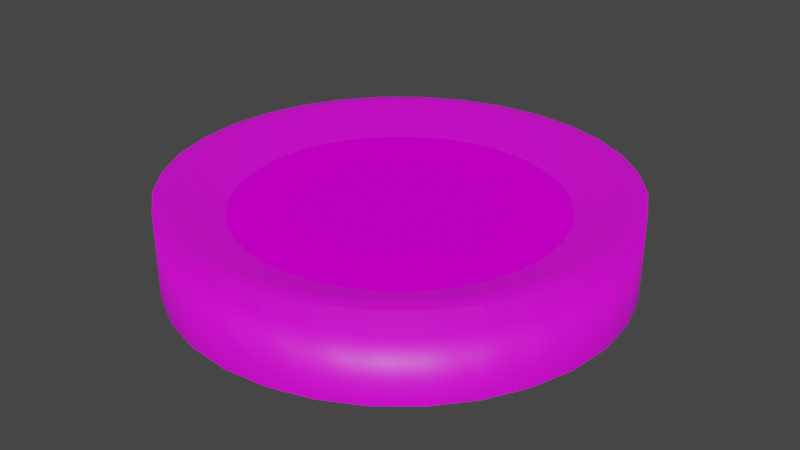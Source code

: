 # Source: water_bowl.blend  (saved by Blender 3.3.6; exported with 4.5.12 LTS)
import bpy
from mathutils import Matrix  # noqa: F401  (used for matrix-valued properties, if any)

bpy.ops.wm.read_factory_settings(use_empty=True)
scene = bpy.context.scene
scene.name = 'Scene'

# ---- collections
col_collection = bpy.data.collections.new('Collection'); scene.collection.children.link(col_collection)

# ---- images (referenced by path relative to the original .blend; pixels are not part of the script)
import os
ASSET_DIR = os.environ.get("B2B_ASSET_DIR", "")  # directory of the original .blend (textures are referenced by path, not embedded)
HERE = os.path.dirname(os.path.abspath(__file__))  # packed textures are extracted next to this script under _unpacked/

def load_image(name, relpath, width, height, colorspace="sRGB"):
    """Load a texture the original file referenced (path relative to the .blend, or extracted next to this script)."""
    p = next((c for c in (os.path.join(HERE, relpath), os.path.join(ASSET_DIR, relpath)) if relpath and os.path.exists(c)), "")
    if p:
        img = bpy.data.images.load(p, check_existing=True)
        img.name = name
    else:  # same state as the original file: an image datablock whose file is absent (Cycles renders it pink)
        img = bpy.data.images.new(name, width, height)
        img.source = "FILE"
        img.filepath = "//" + (relpath or name)
    img.colorspace_settings.name = colorspace
    return img
img_green_texture_jpg = load_image('green_texture.jpg', 'green_texture.jpg', 1024, 1024, 'sRGB')
img_water_texture_jpg = load_image('water_texture.jpg', 'water_texture.jpg', 1024, 1024, 'sRGB')

# ---- materials (node trees are filled in below, after node groups)
mat_bowl = bpy.data.materials.new('Bowl')
mat_bowl.use_transparent_shadow = False
mat_material_001 = bpy.data.materials.new('Material.001')
mat_material_001.use_transparent_shadow = False

# ---- material node trees
mat_bowl.use_nodes = True; mat_bowl.node_tree.nodes.clear()
_N = mat_bowl.node_tree.nodes; _L = mat_bowl.node_tree.links
n0 = _N.new('ShaderNodeBsdfPrincipled'); n0.name = 'Principled BSDF'; n0.location = (10, 300)
n0.distribution = 'GGX'
n0.subsurface_method = 'RANDOM_WALK_SKIN'
n0.inputs[3].default_value = 1.45
n0.inputs[27].default_value = (0.0, 0.0, 0.0, 1.0)
n0.inputs[28].default_value = 1.0
n1 = _N.new('ShaderNodeOutputMaterial'); n1.name = 'Material Output'; n1.location = (300, 300)
n2 = _N.new('ShaderNodeTexImage'); n2.name = 'Image Texture'; n2.location = (-280, 275)
n2.image = img_green_texture_jpg
_L.new(n0.outputs[0], n1.inputs[0])
_L.new(n2.outputs[0], n0.inputs[0])
n1.is_active_output = True
mat_material_001.use_nodes = True; mat_material_001.node_tree.nodes.clear()
_N = mat_material_001.node_tree.nodes; _L = mat_material_001.node_tree.links
n0 = _N.new('ShaderNodeBsdfPrincipled'); n0.name = 'Principled BSDF'; n0.location = (10, 300)
n0.distribution = 'GGX'
n0.subsurface_method = 'RANDOM_WALK_SKIN'
n0.inputs[2].default_value = 0.0
n0.inputs[3].default_value = 1.45
n0.inputs[13].default_value = 0.0
n0.inputs[27].default_value = (0.0, 0.0, 0.0, 1.0)
n0.inputs[28].default_value = 1.0
n1 = _N.new('ShaderNodeOutputMaterial'); n1.name = 'Material Output'; n1.location = (300, 300)
n2 = _N.new('ShaderNodeTexImage'); n2.name = 'Image Texture'; n2.location = (-280, 275)
n2.image = img_water_texture_jpg
_L.new(n0.outputs[0], n1.inputs[0])
_L.new(n2.outputs[0], n0.inputs[0])
n1.is_active_output = True

# ---- world
world_world = bpy.data.worlds.new('World'); scene.world = world_world
world_world.use_nodes = True; world_world.node_tree.nodes.clear()
_N = world_world.node_tree.nodes; _L = world_world.node_tree.links
n0 = _N.new('ShaderNodeOutputWorld'); n0.name = 'World Output'; n0.location = (300, 300)
n1 = _N.new('ShaderNodeBackground'); n1.name = 'Background'; n1.location = (10, 300)
n1.inputs[0].default_value = (0.05088, 0.05088, 0.05088, 1.0)
_L.new(n1.outputs[0], n0.inputs[0])
n0.is_active_output = True
world_world.color = (0.05088, 0.05088, 0.05088)
world_world.use_sun_shadow = False
world_world.sun_shadow_jitter_overblur = 0.0

# ---- meshes
me_cylinder = bpy.data.meshes.new('Cylinder')
me_cylinder.from_pydata([(0.0, 1.0, -1.0), (0.0, 1.0, 1.0), (0.1951, 0.9808, -1.0), (0.1951, 0.9808, 1.0), (0.3827, 0.9239, -1.0), (0.3827, 0.9239, 1.0), (0.5556, 0.8315, -1.0), (0.5556, 0.8315, 1.0), (0.7071, 0.7071, -1.0), (0.7071, 0.7071, 1.0), (0.8315, 0.5556, -1.0), (0.8315, 0.5556, 1.0), (0.9239, 0.3827, -1.0), (0.9239, 0.3827, 1.0), (0.9808, 0.1951, -1.0), (0.9808, 0.1951, 1.0), (1.0, 0.0, -1.0), (1.0, 0.0, 1.0), (0.9808, -0.1951, -1.0), (0.9808, -0.1951, 1.0), (0.9239, -0.3827, -1.0), (0.9239, -0.3827, 1.0), (0.8315, -0.5556, -1.0), (0.8315, -0.5556, 1.0), (0.7071, -0.7071, -1.0), (0.7071, -0.7071, 1.0), (0.5556, -0.8315, -1.0), (0.5556, -0.8315, 1.0), (0.3827, -0.9239, -1.0), (0.3827, -0.9239, 1.0), (0.1951, -0.9808, -1.0), (0.1951, -0.9808, 1.0), (0.0, -1.0, -1.0), (0.0, -1.0, 1.0), (-0.1951, -0.9808, -1.0), (-0.1951, -0.9808, 1.0), (-0.3827, -0.9239, -1.0), (-0.3827, -0.9239, 1.0), (-0.5556, -0.8315, -1.0), (-0.5556, -0.8315, 1.0), (-0.7071, -0.7071, -1.0), (-0.7071, -0.7071, 1.0), (-0.8315, -0.5556, -1.0), (-0.8315, -0.5556, 1.0), (-0.9239, -0.3827, -1.0), (-0.9239, -0.3827, 1.0), (-0.9808, -0.1951, -1.0), (-0.9808, -0.1951, 1.0), (-1.0, 0.0, -1.0), (-1.0, 0.0, 1.0), (-0.9808, 0.1951, -1.0), (-0.9808, 0.1951, 1.0), (-0.9239, 0.3827, -1.0), (-0.9239, 0.3827, 1.0), (-0.8315, 0.5556, -1.0), (-0.8315, 0.5556, 1.0), (-0.7071, 0.7071, -1.0), (-0.7071, 0.7071, 1.0), (-0.5556, 0.8315, -1.0), (-0.5556, 0.8315, 1.0), (-0.3827, 0.9239, -1.0), (-0.3827, 0.9239, 1.0), (-0.1951, 0.9808, -1.0), (-0.1951, 0.9808, 1.0), (0.1792, 0.9007, 1.0), (5.799e-10, 0.9183, 1.0), (0.3514, 0.8484, 1.0), (0.5102, 0.7635, 1.0), (0.6493, 0.6493, 1.0), (0.7635, 0.5102, 1.0), (0.8484, 0.3514, 1.0), (0.9007, 0.1792, 1.0), (0.9183, -2.32e-10, 1.0), (0.9007, -0.1792, 1.0), (0.8484, -0.3514, 1.0), (0.7635, -0.5102, 1.0), (0.6493, -0.6493, 1.0), (0.5102, -0.7635, 1.0), (0.3514, -0.8484, 1.0), (0.1792, -0.9007, 1.0), (5.799e-10, -0.9183, 1.0), (-0.1792, -0.9007, 1.0), (-0.3514, -0.8484, 1.0), (-0.5102, -0.7635, 1.0), (-0.6493, -0.6493, 1.0), (-0.7635, -0.5102, 1.0), (-0.8484, -0.3514, 1.0), (-0.9007, -0.1792, 1.0), (-0.9183, -2.32e-10, 1.0), (-0.9007, 0.1792, 1.0), (-0.8484, 0.3514, 1.0), (-0.7635, 0.5102, 1.0), (-0.6493, 0.6493, 1.0), (-0.5102, 0.7635, 1.0), (-0.3514, 0.8484, 1.0), (-0.1792, 0.9007, 1.0), (0.1396, 0.7016, 0.5185), (-1.274e-09, 0.7154, 0.5185), (0.2738, 0.6609, 0.5185), (0.3974, 0.5948, 0.5185), (0.5058, 0.5058, 0.5185), (0.5948, 0.3974, 0.5185), (0.6609, 0.2738, 0.5185), (0.7016, 0.1396, 0.5185), (0.7154, -8.083e-10, 0.5185), (0.7016, -0.1396, 0.5185), (0.6609, -0.2738, 0.5185), (0.5948, -0.3974, 0.5185), (0.5058, -0.5058, 0.5185), (0.3974, -0.5948, 0.5185), (0.2738, -0.6609, 0.5185), (0.1396, -0.7016, 0.5185), (-1.274e-09, -0.7154, 0.5185), (-0.1396, -0.7016, 0.5185), (-0.2738, -0.6609, 0.5185), (-0.3974, -0.5948, 0.5185), (-0.5058, -0.5058, 0.5185), (-0.5948, -0.3974, 0.5185), (-0.6609, -0.2738, 0.5185), (-0.7016, -0.1396, 0.5185), (-0.7154, -8.083e-10, 0.5185), (-0.7016, 0.1396, 0.5185), (-0.6609, 0.2738, 0.5185), (-0.5948, 0.3974, 0.5185), (-0.5058, 0.5058, 0.5185), (-0.3974, 0.5948, 0.5185), (-0.2738, 0.6609, 0.5185), (-0.1396, 0.7016, 0.5185)], [], [(0, 1, 3, 2), (2, 3, 5, 4), (4, 5, 7, 6), (6, 7, 9, 8), (8, 9, 11, 10), (10, 11, 13, 12), (12, 13, 15, 14), (14, 15, 17, 16), (16, 17, 19, 18), (18, 19, 21, 20), (20, 21, 23, 22), (22, 23, 25, 24), (24, 25, 27, 26), (26, 27, 29, 28), (28, 29, 31, 30), (30, 31, 33, 32), (32, 33, 35, 34), (34, 35, 37, 36), (36, 37, 39, 38), (38, 39, 41, 40), (40, 41, 43, 42), (42, 43, 45, 44), (44, 45, 47, 46), (46, 47, 49, 48), (48, 49, 51, 50), (50, 51, 53, 52), (52, 53, 55, 54), (54, 55, 57, 56), (56, 57, 59, 58), (58, 59, 61, 60), (5, 3, 64, 66), (60, 61, 63, 62), (62, 63, 1, 0), (68, 67, 99, 100), (23, 21, 74, 75), (41, 39, 83, 84), (59, 57, 92, 93), (15, 13, 70, 71), (33, 31, 79, 80), (51, 49, 88, 89), (7, 5, 66, 67), (25, 23, 75, 76), (43, 41, 84, 85), (61, 59, 93, 94), (17, 15, 71, 72), (35, 33, 80, 81), (53, 51, 89, 90), (9, 7, 67, 68), (27, 25, 76, 77), (45, 43, 85, 86), (63, 61, 94, 95), (19, 17, 72, 73), (37, 35, 81, 82), (55, 53, 90, 91), (11, 9, 68, 69), (29, 27, 77, 78), (3, 1, 65, 64), (47, 45, 86, 87), (1, 63, 95, 65), (21, 19, 73, 74), (39, 37, 82, 83), (57, 55, 91, 92), (13, 11, 69, 70), (31, 29, 78, 79), (49, 47, 87, 88), (96, 97, 127, 126, 125, 124, 123, 122, 121, 120, 119, 118, 117, 116, 115, 114, 113, 112, 111, 110, 109, 108, 107, 106, 105, 104, 103, 102, 101, 100, 99, 98), (95, 94, 126, 127), (82, 81, 113, 114), (69, 68, 100, 101), (65, 95, 127, 97), (83, 82, 114, 115), (70, 69, 101, 102), (84, 83, 115, 116), (71, 70, 102, 103), (85, 84, 116, 117), (72, 71, 103, 104), (86, 85, 117, 118), (73, 72, 104, 105), (87, 86, 118, 119), (74, 73, 105, 106), (88, 87, 119, 120), (75, 74, 106, 107), (89, 88, 120, 121), (76, 75, 107, 108), (90, 89, 121, 122), (77, 76, 108, 109), (91, 90, 122, 123), (78, 77, 109, 110), (64, 65, 97, 96), (92, 91, 123, 124), (79, 78, 110, 111), (66, 64, 96, 98), (93, 92, 124, 125), (80, 79, 111, 112), (67, 66, 98, 99), (94, 93, 125, 126), (81, 80, 112, 113)])
me_cylinder.polygons.foreach_set('use_smooth', [1, 1, 1, 1, 1, 1, 1, 1, 1, 1, 1, 1, 1, 1, 1, 1, 1, 1, 1, 1, 1, 1, 1, 1, 1, 1, 1, 1, 1, 1, 1, 1, 1, 1, 1, 1, 1, 1, 1, 1, 1, 1, 1, 1, 1, 1, 1, 1, 1, 1, 1, 1, 1, 1, 1, 1, 1, 1, 1, 1, 1, 1, 1, 1, 1, 0, 1, 1, 1, 1, 1, 1, 1, 1, 1, 1, 1, 1, 1, 1, 1, 1, 1, 1, 1, 1, 1, 1, 1, 1, 1, 1, 1, 1, 1, 1, 1])
me_cylinder.polygons.foreach_set('material_index', [0, 0, 0, 0, 0, 0, 0, 0, 0, 0, 0, 0, 0, 0, 0, 0, 0, 0, 0, 0, 0, 0, 0, 0, 0, 0, 0, 0, 0, 0, 0, 0, 0, 0, 0, 0, 0, 0, 0, 0, 0, 0, 0, 0, 0, 0, 0, 0, 0, 0, 0, 0, 0, 0, 0, 0, 0, 0, 0, 0, 0, 0, 0, 0, 0, 1, 0, 0, 0, 0, 0, 0, 0, 0, 0, 0, 0, 0, 0, 0, 0, 0, 0, 0, 0, 0, 0, 0, 0, 0, 0, 0, 0, 0, 0, 0, 0])
_uv = me_cylinder.uv_layers.new(name='UVMap')
_uv.uv.foreach_set('vector', [0.4725, 0.5, 0.4725, 1.0, 0.4273, 1.0, 0.4273, 0.5, 0.4273, 0.5, 0.4273, 1.0, 0.3865, 1.0, 0.3865, 0.5, 0.3865, 0.5, 0.3865, 1.0, 0.3519, 1.0, 0.3519, 0.5, 0.3519, 0.0, 0.3519, 0.5, 0.3111, 0.5, 0.3111, 0.0, 0.3111, 0.0, 0.3111, 0.5, 0.2658, 0.5, 0.2658, 0.0, 0.2658, 0.0, 0.2658, 0.5, 0.2178, 0.5, 0.2178, 0.0, 0.2178, 0.0, 0.2178, 0.5, 0.1687, 0.5, 0.1687, 0.0, 0.1687, 0.0, 0.1687, 0.5, 0.1207, 0.5, 0.1207, 0.0, 0.1207, 0.0, 0.1207, 0.5, 0.0754, 0.5, 0.0754, 0.0, 0.0754, 0.0, 0.0754, 0.5, 0.03465, 0.5, 0.03465, 0.0, 0.03465, 0.0, 0.03465, 0.5, 0.0, 0.5, 0.0, 0.0, 0.7037, 0.0, 0.7037, 0.5, 0.663, 0.5, 0.663, 0.0, 0.663, 0.0, 0.663, 0.5, 0.6177, 0.5, 0.6177, 0.0, 0.6177, 0.0, 0.6177, 0.5, 0.5696, 0.5, 0.5696, 0.0, 0.5696, 0.0, 0.5696, 0.5, 0.5206, 0.5, 0.5206, 0.0, 0.5206, 0.0, 0.5206, 0.5, 0.4725, 0.5, 0.4725, 0.0, 0.4725, 0.0, 0.4725, 0.5, 0.4273, 0.5, 0.4273, 0.0, 0.4273, 0.0, 0.4273, 0.5, 0.3865, 0.5, 0.3865, 0.0, 0.3865, 0.0, 0.3865, 0.5, 0.3519, 0.5, 0.3519, 0.0, 0.3519, 0.5, 0.3519, 1.0, 0.3111, 1.0, 0.3111, 0.5, 0.3111, 0.5, 0.3111, 1.0, 0.2658, 1.0, 0.2658, 0.5, 0.2658, 0.5, 0.2658, 1.0, 0.2178, 1.0, 0.2178, 0.5, 0.2178, 0.5, 0.2178, 1.0, 0.1687, 1.0, 0.1687, 0.5, 0.1687, 0.5, 0.1687, 1.0, 0.1207, 1.0, 0.1207, 0.5, 0.1207, 0.5, 0.1207, 1.0, 0.0754, 1.0, 0.0754, 0.5, 0.0754, 0.5, 0.0754, 1.0, 0.03465, 1.0, 0.03465, 0.5, 0.03465, 0.5, 0.03465, 1.0, 0.0, 1.0, 0.0, 0.5, 0.7037, 0.5, 0.7037, 1.0, 0.663, 1.0, 0.663, 0.5, 0.663, 0.5, 0.663, 1.0, 0.6177, 1.0, 0.6177, 0.5, 0.6177, 0.5, 0.6177, 1.0, 0.5696, 1.0, 0.5696, 0.5, 0.02001, 0.6451, 0.0004125, 0.5489, 0.04093, 0.5449, 0.05892, 0.6333, 0.5696, 0.5, 0.5696, 1.0, 0.5206, 1.0, 0.5206, 0.5, 0.5206, 0.5, 0.5206, 1.0, 0.4725, 1.0, 0.4725, 0.5, 0.1444, 0.7909, 0.09388, 0.7163, 0.2825, 0.6119, 0.3088, 0.6514, 0.7366, 0.9385, 0.6458, 0.9759, 0.6342, 0.9369, 0.7176, 0.9025, 0.8883, 0.1806, 0.943, 0.262, 0.9071, 0.2811, 0.8568, 0.2064, 0.1115, 0.1811, 0.1813, 0.1114, 0.207, 0.1431, 0.143, 0.2071, 0.3553, 0.9763, 0.2646, 0.9393, 0.2837, 0.9035, 0.3671, 0.9374, 0.9999, 0.5468, 0.9806, 0.643, 0.9418, 0.631, 0.9595, 0.5427, 0.4511, 9.974e-05, 0.5496, 0.0001713, 0.5454, 0.04076, 0.4549, 0.04075, 0.05809, 0.7356, 0.02001, 0.6451, 0.05892, 0.6333, 0.09388, 0.7163, 0.8184, 0.8842, 0.7366, 0.9385, 0.7176, 0.9025, 0.7928, 0.8525, 0.8187, 0.1113, 0.8883, 0.1806, 0.8568, 0.2064, 0.7929, 0.1428, 0.05675, 0.263, 0.1115, 0.1811, 0.143, 0.2071, 0.09267, 0.2823, 0.4515, 0.9951, 0.3553, 0.9763, 0.3671, 0.9374, 0.4555, 0.9546, 0.9999, 0.4487, 0.9999, 0.5468, 0.9595, 0.5427, 0.9594, 0.4526, 0.3544, 0.0192, 0.4511, 9.974e-05, 0.4549, 0.04075, 0.3661, 0.05834, 0.1131, 0.8167, 0.05809, 0.7356, 0.09388, 0.7163, 0.1444, 0.7909, 0.8881, 0.815, 0.8184, 0.8842, 0.7928, 0.8525, 0.8568, 0.7889, 0.737, 0.0569, 0.8187, 0.1113, 0.7929, 0.1428, 0.7177, 0.09278, 0.01912, 0.354, 0.05675, 0.263, 0.09267, 0.2823, 0.05811, 0.3659, 0.5496, 0.9949, 0.4515, 0.9951, 0.4555, 0.9546, 0.5457, 0.9545, 0.9807, 0.3526, 0.9999, 0.4487, 0.9594, 0.4526, 0.9417, 0.3643, 0.2633, 0.05679, 0.3544, 0.0192, 0.3661, 0.05834, 0.2824, 0.09291, 0.1829, 0.8855, 0.1131, 0.8167, 0.1444, 0.7909, 0.2085, 0.854, 0.9429, 0.7336, 0.8881, 0.815, 0.8568, 0.7889, 0.9071, 0.7141, 0.0004125, 0.5489, 9.974e-05, 0.4505, 0.04065, 0.4546, 0.04093, 0.5449, 0.6461, 0.01936, 0.737, 0.0569, 0.7177, 0.09278, 0.6341, 0.05834, 9.974e-05, 0.4505, 0.01912, 0.354, 0.05811, 0.3659, 0.04065, 0.4546, 0.6458, 0.9759, 0.5496, 0.9949, 0.5457, 0.9545, 0.6342, 0.9369, 0.943, 0.262, 0.9807, 0.3526, 0.9417, 0.3643, 0.9071, 0.2811, 0.1813, 0.1114, 0.2633, 0.05679, 0.2824, 0.09291, 0.207, 0.1431, 0.2646, 0.9393, 0.1829, 0.8855, 0.2085, 0.854, 0.2837, 0.9035, 0.9806, 0.643, 0.9429, 0.7336, 0.9071, 0.7141, 0.9418, 0.631, 0.5496, 0.0001713, 0.6461, 0.01936, 0.6341, 0.05834, 0.5454, 0.04076, 0.01921, 0.3542, 0.05691, 0.2632, 0.1116, 0.1813, 0.1813, 0.1116, 0.2632, 0.05691, 0.3542, 0.01921, 0.4508, 8.373e-08, 0.5492, 0.0, 0.6458, 0.01921, 0.7368, 0.05691, 0.8187, 0.1116, 0.8884, 0.1813, 0.9431, 0.2632, 0.9808, 0.3542, 1.0, 0.4508, 1.0, 0.5492, 0.9808, 0.6458, 0.9431, 0.7368, 0.8884, 0.8187, 0.8187, 0.8884, 0.7368, 0.9431, 0.6458, 0.9808, 0.5492, 1.0, 0.4508, 1.0, 0.3542, 0.9808, 0.2632, 0.9431, 0.1813, 0.8884, 0.1116, 0.8187, 0.05691, 0.7368, 0.01921, 0.6458, 0.0, 0.5492, 0.0, 0.4508, 0.05811, 0.3659, 0.09267, 0.2823, 0.2845, 0.3826, 0.2657, 0.4266, 0.9417, 0.3643, 0.9594, 0.4526, 0.7457, 0.4761, 0.7367, 0.4295, 0.2085, 0.854, 0.1444, 0.7909, 0.3088, 0.6514, 0.3424, 0.685, 0.04065, 0.4546, 0.05811, 0.3659, 0.2657, 0.4266, 0.2559, 0.4734, 0.9071, 0.2811, 0.9417, 0.3643, 0.7367, 0.4295, 0.7187, 0.3854, 0.2837, 0.9035, 0.2085, 0.854, 0.3424, 0.685, 0.3819, 0.7112, 0.8568, 0.2064, 0.9071, 0.2811, 0.7187, 0.3854, 0.6922, 0.3457, 0.3671, 0.9374, 0.2837, 0.9035, 0.3819, 0.7112, 0.4262, 0.7294, 0.7929, 0.1428, 0.8568, 0.2064, 0.6922, 0.3457, 0.6583, 0.3119, 0.4555, 0.9546, 0.3671, 0.9374, 0.4262, 0.7294, 0.4736, 0.7386, 0.7177, 0.09278, 0.7929, 0.1428, 0.6583, 0.3119, 0.6184, 0.2851, 0.5457, 0.9545, 0.4555, 0.9546, 0.4736, 0.7386, 0.5219, 0.739, 0.6341, 0.05834, 0.7177, 0.09278, 0.6184, 0.2851, 0.574, 0.2665, 0.6342, 0.9369, 0.5457, 0.9545, 0.5219, 0.739, 0.5694, 0.73, 0.5454, 0.04076, 0.6341, 0.05834, 0.574, 0.2665, 0.5267, 0.257, 0.7176, 0.9025, 0.6342, 0.9369, 0.5694, 0.73, 0.6141, 0.7121, 0.4549, 0.04075, 0.5454, 0.04076, 0.5267, 0.257, 0.4784, 0.2565, 0.7928, 0.8525, 0.7176, 0.9025, 0.6141, 0.7121, 0.6545, 0.6862, 0.3661, 0.05834, 0.4549, 0.04075, 0.4784, 0.2565, 0.4311, 0.2654, 0.8568, 0.7889, 0.7928, 0.8525, 0.6545, 0.6862, 0.689, 0.6529, 0.2824, 0.09291, 0.3661, 0.05834, 0.4311, 0.2654, 0.3864, 0.2833, 0.9071, 0.7141, 0.8568, 0.7889, 0.689, 0.6529, 0.7162, 0.6136, 0.04093, 0.5449, 0.04065, 0.4546, 0.2559, 0.4734, 0.2555, 0.5211, 0.207, 0.1431, 0.2824, 0.09291, 0.3864, 0.2833, 0.346, 0.3095, 0.9418, 0.631, 0.9071, 0.7141, 0.7162, 0.6136, 0.7352, 0.57, 0.05892, 0.6333, 0.04093, 0.5449, 0.2555, 0.5211, 0.2645, 0.5678, 0.143, 0.2071, 0.207, 0.1431, 0.346, 0.3095, 0.3117, 0.3431, 0.9595, 0.5427, 0.9418, 0.631, 0.7352, 0.57, 0.7451, 0.5236, 0.09388, 0.7163, 0.05892, 0.6333, 0.2645, 0.5678, 0.2825, 0.6119, 0.09267, 0.2823, 0.143, 0.2071, 0.3117, 0.3431, 0.2845, 0.3826, 0.9594, 0.4526, 0.9595, 0.5427, 0.7451, 0.5236, 0.7457, 0.4761])
me_cylinder.materials.append(mat_bowl)
me_cylinder.materials.append(mat_material_001)
me_cylinder.update()

# ---- objects
ob_cylinder = bpy.data.objects.new('Cylinder', me_cylinder)

# ---- transforms, parenting, visibility, modifiers, constraints
ob_cylinder.location = (0.0, 0.0, 0.1308)
ob_cylinder.scale = (0.656, 0.656, 0.1274)

# ---- collection membership
col_collection.objects.link(ob_cylinder)

# ---- scene / render settings (as saved in the file)
scene.frame_start = 1; scene.frame_end = 250; scene.frame_set(1)
scene.render.engine = 'BLENDER_EEVEE_NEXT'
scene.cycles.sampling_pattern = 'TABULATED_SOBOL'
scene.cycles.use_light_tree = False
scene.view_settings.view_transform = 'Filmic'
bpy.context.view_layer.update()

# ---- added for rendering (the .blend has no active camera and no usable light): camera, sun
cam_auto = bpy.data.cameras.new('AutoCamera')
cam_auto.lens = 50.0
cam_auto.sensor_width = 36.0
cam_auto.clip_end = 1000.0
ob_auto_camera = bpy.data.objects.new('AutoCamera', cam_auto)
scene.collection.objects.link(ob_auto_camera)
ob_auto_camera.location = (1.73273, -2.07928, 1.51701)
ob_auto_camera.rotation_euler = (1.09748, -7.21219e-08, 0.694738)
scene.camera = ob_auto_camera
light_auto_sun = bpy.data.lights.new('AutoSun', 'SUN')
light_auto_sun.energy = 3.0
light_auto_sun.angle = 0.0523599
ob_auto_sun = bpy.data.objects.new('AutoSun', light_auto_sun)
scene.collection.objects.link(ob_auto_sun)
ob_auto_sun.rotation_euler = (0.872665, 0.174533, 0.523599)
bpy.context.view_layer.update()

